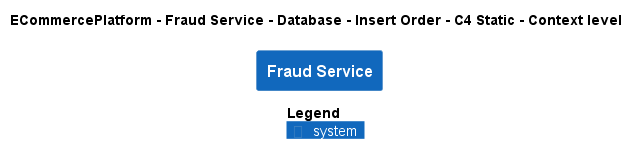

The diagram above was rendered by PlantUML. Its source (embedded in the PNG):
@startuml
!pragma layout smetana
!include ..\..\..\..\..\..\..\.c4s\C4_Context.puml

AddElementTag("c4interflow:lifecycle:new", $bgColor=green, $fontColor=#ffffff, $borderColor=green, $shadowing="False")
AddElementTag("c4interflow:lifecycle:changed", $bgColor=orange, $fontColor=#ffffff, $borderColor=orange, $shadowing="False")
AddElementTag("c4interflow:lifecycle:removed", $bgColor=red, $fontColor=#ffffff, $borderColor=red, $shadowing="False")

AddRelTag("c4interflow:lifecycle:new", $textColor=green, $lineColor=green)
AddRelTag("c4interflow:lifecycle:changed", $textColor=orange, $lineColor=orange)
AddRelTag("c4interflow:lifecycle:removed", $textColor=red, $lineColor=red)

SHOW_PERSON_PORTRAIT()
LAYOUT_TOP_DOWN()

skinparam linetype polyline

title ECommercePlatform - Fraud Service - Database - Insert Order - C4 Static - Context level

System(ECommercePlatform.SoftwareSystems.FraudService, "Fraud Service", "")



SHOW_LEGEND()
@enduml